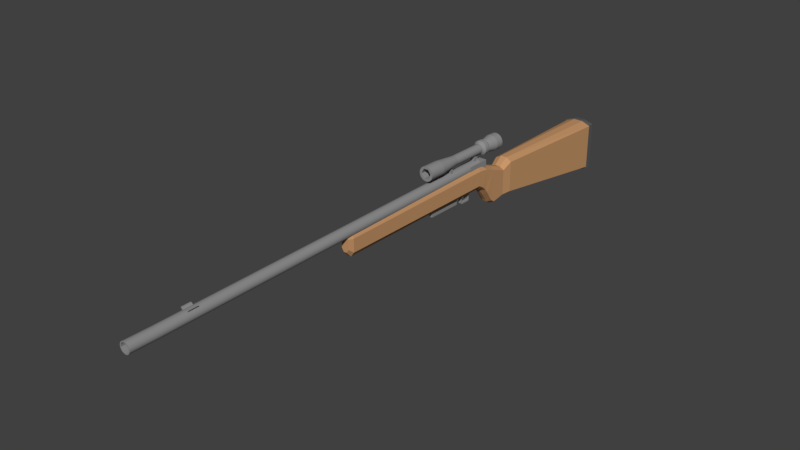 # Source: rifle.blend  (saved by Blender 2.79.0; exported with 4.5.12 LTS)
import bpy
from mathutils import Matrix  # noqa: F401  (used for matrix-valued properties, if any)

bpy.ops.wm.read_factory_settings(use_empty=True)
scene = bpy.context.scene
scene.name = 'Scene'

# ---- collections
col_collection_1 = bpy.data.collections.new('Collection 1'); scene.collection.children.link(col_collection_1)

# ---- materials (node trees are filled in below, after node groups)
mat_material = bpy.data.materials.new('Material')
mat_material.alpha_threshold = 0.0
mat_material.use_transparent_shadow = False
mat_material.diffuse_color = (0.2738, 0.2738, 0.2738, 1.0)
mat_material.roughness = 0.5
mat_material.line_color = (0.0, 0.0, 0.0, 1.0)
mat_material_001 = bpy.data.materials.new('Material.001')
mat_material_001.alpha_threshold = 0.0
mat_material_001.use_transparent_shadow = False
mat_material_001.diffuse_color = (0.5705, 0.3052, 0.1416, 1.0)
mat_material_001.roughness = 0.5
mat_material_002 = bpy.data.materials.new('Material.002')
mat_material_002.alpha_threshold = 0.0
mat_material_002.use_transparent_shadow = False
mat_material_002.diffuse_color = (0.1107, 0.1107, 0.1107, 1.0)
mat_material_002.roughness = 0.5

# ---- material node trees

# ---- world
world_world = bpy.data.worlds.new('World'); scene.world = world_world
world_world.color = (0.05088, 0.05088, 0.05088)
world_world.use_sun_shadow = False
world_world.sun_shadow_jitter_overblur = 0.0
world_world.cycles.sampling_method = 'MANUAL'

# ---- meshes
me_cube = bpy.data.meshes.new('Cube')
me_cube.from_pydata([(-0.297, -0.7459, -1.0), (-0.6587, -1.0, -0.505), (-0.297, 0.7459, -1.0), (-0.6587, 1.0, -0.505), (0.3121, -0.7459, -1.0), (0.6419, -1.0, -0.505), (0.3121, 0.7459, -1.0), (0.6419, 1.0, -0.505), (-0.3191, 1.0, -0.505), (-0.3063, -1.0, -0.505), (0.273, -1.0, -0.505), (0.3054, 1.0, -0.505), (-0.959, -1.0, -0.1138), (-0.959, 1.0, -0.1138), (-0.7011, -1.0, -0.1138), (-0.7138, 1.0, -0.1138), (0.6929, 1.0, -0.09876), (0.932, 1.0, -0.09876), (0.932, -1.0, -0.09876), (0.6606, -1.0, -0.09876)], [], [(0, 1, 3, 2), (2, 3, 8, 11, 7, 6), (6, 7, 5, 4), (4, 5, 10, 9, 1, 0), (2, 6, 4, 0), (5, 7, 17, 18), (9, 8, 15, 14), (10, 11, 8, 9), (14, 15, 13, 12), (8, 3, 13, 15), (3, 1, 12, 13), (1, 9, 14, 12), (17, 16, 19, 18), (11, 10, 19, 16), (10, 5, 18, 19), (7, 11, 16, 17)])
me_cube.materials.append(mat_material)
me_cube.use_remesh_preserve_volume = False
me_cube.use_remesh_preserve_attributes = False
me_cube.use_mirror_vertex_groups = False
me_cube.update()
me_cube_004 = bpy.data.meshes.new('Cube.004')
me_cube_004.from_pydata([(0.6942, -1.0, -0.7316), (0.6942, -1.0, -0.3073), (0.6281, 0.879, -1.0), (0.6281, 0.879, -0.366), (0.9339, -1.0, -0.7316), (0.9339, -1.0, -0.3073), (1.0, 0.879, -1.0), (1.0, 0.879, -0.366), (0.7478, 0.879, -1.054), (0.7604, -1.0, -0.7853), (0.8758, 0.879, -1.054), (0.8304, -1.0, -0.7853), (0.8798, 0.879, -0.3193), (0.8589, -1.0, -0.2606), (0.7469, 0.879, -0.3193), (0.774, -1.0, -0.2606), (0.7149, -1.131, -0.7368), (0.7149, -1.131, -0.3885), (0.9117, -1.131, -0.3885), (0.9117, -1.131, -0.7368), (0.8267, -1.131, -0.7809), (0.7805, -1.131, -0.3502), (0.7693, -1.131, -0.7809), (0.8501, -1.131, -0.3502), (0.7149, -1.24, -0.7547), (0.7149, -1.36, -0.3057), (0.9117, -1.36, -0.3057), (0.9117, -1.24, -0.7547), (0.8267, -1.24, -0.7988), (0.7805, -1.36, -0.2673), (0.7693, -1.24, -0.7988), (0.8501, -1.36, -0.2673), (0.7019, -1.522, -0.5261), (0.7149, -1.502, -0.2465), (0.9117, -1.502, -0.2465), (0.9101, -1.522, -0.5261), (0.8137, -1.522, -0.5702), (0.7805, -1.502, -0.2082), (0.7563, -1.522, -0.5702), (0.8501, -1.502, -0.2082), (0.7149, -1.655, -0.4297), (0.7149, -1.655, -0.2307), (0.9117, -1.655, -0.2278), (0.9117, -1.655, -0.4291), (0.8405, -1.655, -0.5073), (0.7805, -1.655, -0.1363), (0.7693, -1.655, -0.5073), (0.8501, -1.655, -0.1363), (0.7398, -4.024, -0.4149), (0.7398, -4.024, -0.2388), (0.8852, -4.024, -0.236), (0.8852, -4.024, -0.4143), (0.8362, -4.024, -0.481), (0.7882, -4.024, -0.1544), (0.7799, -4.024, -0.481), (0.8397, -4.024, -0.1544), (0.9117, -1.321, -0.7672), (0.7149, -1.314, -0.7724), (0.7693, -1.316, -0.8153), (0.8267, -1.32, -0.8123), (0.8267, -1.372, -0.7811), (0.9117, -1.374, -0.7356), (0.7149, -1.361, -0.7459), (0.7693, -1.367, -0.7852), (0.8267, -1.401, -0.7323), (0.9117, -1.418, -0.6808), (0.7149, -1.386, -0.7051), (0.7693, -1.398, -0.7346), (0.913, -1.48, -0.5857), (0.7149, -1.45, -0.6173), (0.7693, -1.465, -0.6444), (0.8267, -1.467, -0.6429), (0.7149, -1.578, -0.4775), (0.7693, -1.587, -0.5288), (0.8338, -1.592, -0.5258), (0.9117, -1.578, -0.4765), (0.7599, -4.09, -0.362), (0.7599, -4.09, -0.2353), (0.8646, -4.09, -0.2332), (0.8646, -4.09, -0.3616), (0.8293, -4.09, -0.4095), (0.7948, -4.09, -0.1745), (0.7888, -4.09, -0.4095), (0.8318, -4.09, -0.1745)], [], [(0, 1, 3, 2), (2, 3, 14, 12, 7, 6, 10, 8), (6, 7, 5, 4), (13, 15, 21, 23), (2, 8, 9, 0), (7, 12, 13, 5), (9, 8, 10, 11), (11, 10, 6, 4), (13, 12, 14, 15), (15, 14, 3, 1), (23, 21, 29, 31), (15, 1, 17, 21), (4, 5, 18, 19), (9, 11, 20, 22), (1, 0, 16, 17), (11, 4, 19, 20), (5, 13, 23, 18), (0, 9, 22, 16), (24, 30, 58, 57), (22, 20, 28, 30), (21, 17, 25, 29), (19, 18, 26, 27), (18, 23, 31, 26), (16, 22, 30, 24), (20, 19, 27, 28), (17, 16, 24, 25), (34, 39, 47, 42), (28, 27, 56, 59), (25, 24, 57, 62, 66, 69, 32, 33), (31, 29, 37, 39), (30, 28, 59, 58), (29, 25, 33, 37), (27, 26, 34, 35, 68, 65, 61, 56), (26, 31, 39, 34), (46, 44, 52, 54), (32, 38, 73, 72), (36, 35, 75, 74), (33, 32, 72, 40, 41), (39, 37, 45, 47), (38, 36, 74, 73), (37, 33, 41, 45), (35, 34, 42, 43, 75), (55, 53, 81, 83), (45, 41, 49, 53), (43, 42, 50, 51), (42, 47, 55, 50), (40, 46, 54, 48), (44, 43, 51, 52), (41, 40, 48, 49), (47, 45, 53, 55), (58, 59, 60, 63), (59, 56, 61, 60), (57, 58, 63, 62), (62, 63, 67, 66), (63, 60, 64, 67), (60, 61, 65, 64), (64, 65, 68, 71), (66, 67, 70, 69), (67, 64, 71, 70), (71, 68, 35, 36), (69, 70, 38, 32), (70, 71, 36, 38), (73, 74, 44, 46), (74, 75, 43, 44), (72, 73, 46, 40), (79, 78, 83, 81, 77, 76, 82, 80), (54, 52, 80, 82), (53, 49, 77, 81), (51, 50, 78, 79), (50, 55, 83, 78), (48, 54, 82, 76), (52, 51, 79, 80), (49, 48, 76, 77)])
me_cube_004.materials.append(mat_material_001)
me_cube_004.use_remesh_preserve_volume = False
me_cube_004.use_remesh_preserve_attributes = False
me_cube_004.use_mirror_vertex_groups = False
me_cube_004.update()
me_cube_009 = bpy.data.meshes.new('Cube.009')
me_cube_009.from_pydata([(-1.0, -1.0, -1.0), (-0.671, -0.671, 2.729), (-1.0, 1.0, -1.0), (-0.671, 0.671, 2.729), (1.0, -1.0, -1.0), (0.671, -0.671, 2.729), (1.0, 1.0, -1.0), (0.671, 0.671, 2.729), (-0.5002, 0.8264, 5.981), (-0.5002, 1.827, 5.981), (0.5002, 1.827, 5.981), (0.5002, 0.8264, 5.981)], [], [(0, 1, 3, 2), (2, 3, 7, 6), (6, 7, 5, 4), (4, 5, 1, 0), (2, 6, 4, 0), (5, 7, 10, 11), (10, 9, 8, 11), (3, 1, 8, 9), (1, 5, 11, 8), (7, 3, 9, 10)])
me_cube_009.materials.append(mat_material)
me_cube_009.use_remesh_preserve_volume = False
me_cube_009.use_remesh_preserve_attributes = False
me_cube_009.use_mirror_vertex_groups = False
me_cube_009.update()
me_cube_008 = bpy.data.meshes.new('Cube.008')
me_cube_008.from_pydata([(0.03945, -0.9316, 0.8167), (0.03945, 0.9285, 0.8167), (0.5169, -0.9316, 0.8167), (0.5169, 0.9285, 0.8167), (0.5169, -0.7397, 0.8167), (0.03945, -0.7365, 0.8167), (0.5169, 0.7513, 0.8167), (0.03945, 0.7348, 0.8167), (0.03945, -0.7365, -0.461), (0.03945, -0.9316, -0.461), (0.5169, -0.9316, -0.461), (0.5169, -0.7397, -0.461), (0.5169, 0.9285, -0.5036), (0.03945, 0.9285, -0.5036), (0.5169, 0.7513, -0.5036), (0.03945, 0.7348, -0.5036), (0.03945, -0.9316, 0.8167), (0.03945, -0.6997, 1.0), (0.03945, -0.8637, 0.9463), (0.5169, -0.6997, 1.0), (0.5169, -0.9316, 0.8167), (0.5169, -0.8637, 0.9463), (0.03945, 0.6193, 1.0), (0.03945, 0.9285, 0.8167), (0.03945, 0.8379, 0.9463), (0.5169, 0.9285, 0.8167), (0.5169, 0.6193, 1.0), (0.5169, 0.8379, 0.9463)], [], [(3, 25, 27, 26, 19, 21, 20, 2, 4, 6), (26, 22, 17, 19), (1, 23, 25, 3), (6, 7, 15, 14), (8, 11, 10, 9), (0, 5, 8, 9), (7, 6, 4, 5), (5, 4, 11, 8), (4, 2, 10, 11), (2, 0, 9, 10), (13, 12, 14, 15), (1, 3, 12, 13), (3, 6, 14, 12), (7, 1, 13, 15), (19, 17, 18, 21), (21, 18, 16, 20), (2, 20, 16, 0), (22, 26, 27, 24), (24, 27, 25, 23), (0, 16, 18, 17, 22, 24, 23, 1, 7, 5)])
me_cube_008.materials.append(mat_material)
me_cube_008.use_remesh_preserve_volume = False
me_cube_008.use_remesh_preserve_attributes = False
me_cube_008.use_mirror_vertex_groups = False
me_cube_008.update()
me_sphere = bpy.data.meshes.new('Sphere')
me_sphere.from_pydata([(0.0, 0.1951, 0.9808), (0.0, 0.3827, 0.9239), (0.0, 0.5556, 0.8315), (0.0, 0.7071, 0.7071), (0.0, 0.8315, 0.5556), (0.0, 0.9239, 0.3827), (0.0, 0.9808, 0.1951), (0.0, 1.0, 7.55e-08), (0.0, 0.9808, -0.1951), (0.0, 0.5556, -0.8315), (0.03806, 0.1913, 0.9808), (0.07466, 0.3753, 0.9239), (0.1084, 0.5449, 0.8315), (0.1379, 0.6935, 0.7071), (0.1622, 0.8155, 0.5556), (0.1802, 0.9061, 0.3827), (0.1913, 0.9619, 0.1951), (0.1951, 0.9808, 7.55e-08), (0.1913, 0.9619, -0.1951), (0.1802, 0.9061, -0.3827), (0.1622, 0.8155, -0.5556), (0.1379, 0.6935, -0.7071), (0.1084, 0.5449, -0.8315), (0.07466, 0.3753, -0.9239), (0.03806, 0.1913, -0.9808), (0.07466, 0.1802, 0.9808), (0.1464, 0.3536, 0.9239), (0.2126, 0.5133, 0.8315), (0.2706, 0.6533, 0.7071), (0.3182, 0.7682, 0.5556), (0.3536, 0.8536, 0.3827), (0.3753, 0.9061, 0.1951), (0.3827, 0.9239, 7.55e-08), (0.3753, 0.9061, -0.1951), (0.3536, 0.8536, -0.3827), (0.3182, 0.7682, -0.5556), (0.2706, 0.6533, -0.7071), (0.2126, 0.5133, -0.8315), (0.1464, 0.3536, -0.9239), (0.07466, 0.1802, -0.9808), (0.1084, 0.1622, 0.9808), (0.2126, 0.3182, 0.9239), (0.3087, 0.4619, 0.8315), (0.3928, 0.5879, 0.7071), (0.4619, 0.6913, 0.5556), (0.5133, 0.7682, 0.3827), (0.5449, 0.8155, 0.1951), (0.5556, 0.8315, 7.55e-08), (0.5449, 0.8155, -0.1951), (0.5133, 0.7682, -0.3827), (0.4619, 0.6913, -0.5556), (0.3928, 0.5879, -0.7071), (0.3087, 0.4619, -0.8315), (0.2126, 0.3182, -0.9239), (0.1084, 0.1622, -0.9808), (0.1379, 0.1379, 0.9808), (0.2706, 0.2706, 0.9239), (0.3928, 0.3928, 0.8315), (0.5, 0.5, 0.7071), (0.5879, 0.5879, 0.5556), (0.6533, 0.6533, 0.3827), (0.6935, 0.6935, 0.1951), (0.7071, 0.7071, 7.55e-08), (0.6935, 0.6935, -0.1951), (0.6533, 0.6533, -0.3827), (0.5879, 0.5879, -0.5556), (0.5, 0.5, -0.7071), (0.3928, 0.3928, -0.8315), (0.2706, 0.2706, -0.9239), (0.1379, 0.1379, -0.9808), (0.1622, 0.1084, 0.9808), (0.3182, 0.2126, 0.9239), (0.4619, 0.3087, 0.8315), (0.5879, 0.3928, 0.7071), (0.6913, 0.4619, 0.5556), (0.7682, 0.5133, 0.3827), (0.8155, 0.5449, 0.1951), (0.8315, 0.5556, 7.55e-08), (0.8155, 0.5449, -0.1951), (0.7682, 0.5133, -0.3827), (0.6913, 0.4619, -0.5556), (0.5879, 0.3928, -0.7071), (0.4619, 0.3087, -0.8315), (0.3182, 0.2126, -0.9239), (0.1622, 0.1084, -0.9808), (0.1802, 0.07466, 0.9808), (0.3536, 0.1464, 0.9239), (0.5133, 0.2126, 0.8315), (0.6533, 0.2706, 0.7071), (0.7682, 0.3182, 0.5556), (0.8536, 0.3536, 0.3827), (0.9061, 0.3753, 0.1951), (0.9239, 0.3827, 7.55e-08), (0.9061, 0.3753, -0.1951), (0.8536, 0.3536, -0.3827), (0.7682, 0.3182, -0.5556), (0.6533, 0.2706, -0.7071), (0.5133, 0.2126, -0.8315), (0.3536, 0.1464, -0.9239), (0.1802, 0.07466, -0.9808), (0.1913, 0.03806, 0.9808), (0.3753, 0.07466, 0.9239), (0.5449, 0.1084, 0.8315), (0.6935, 0.1379, 0.7071), (0.8155, 0.1622, 0.5556), (0.9061, 0.1802, 0.3827), (0.9619, 0.1913, 0.1951), (0.9808, 0.1951, 7.55e-08), (0.9619, 0.1913, -0.1951), (0.9061, 0.1802, -0.3827), (0.8155, 0.1622, -0.5556), (0.6935, 0.1379, -0.7071), (0.5449, 0.1084, -0.8315), (0.3753, 0.07466, -0.9239), (0.1913, 0.03806, -0.9808), (0.1951, -3.266e-07, 0.9808), (0.3827, -3.192e-07, 0.9239), (0.5556, -3.117e-07, 0.8315), (0.7071, -3.192e-07, 0.7071), (0.8315, -3.341e-07, 0.5556), (0.9239, -2.745e-07, 0.3827), (0.9808, -3.937e-07, 0.1951), (1.0, -3.788e-07, 7.55e-08), (0.9808, -3.937e-07, -0.1951), (0.9239, -2.298e-07, -0.3827), (0.8315, -3.341e-07, -0.5556), (0.7071, -3.192e-07, -0.7071), (0.5556, -3.415e-07, -0.8315), (0.3827, -3.043e-07, -0.9239), (0.1951, -3.08e-07, -0.9808), (0.1913, -0.03806, 0.9808), (0.3753, -0.07466, 0.9239), (0.5449, -0.1084, 0.8315), (0.6935, -0.138, 0.7071), (0.8155, -0.1622, 0.5556), (0.9061, -0.1802, 0.3827), (0.9619, -0.1913, 0.1951), (0.9808, -0.1951, 7.55e-08), (0.9619, -0.1913, -0.1951), (0.9061, -0.1802, -0.3827), (0.8155, -0.1622, -0.5556), (0.6935, -0.138, -0.7071), (0.5449, -0.1084, -0.8315), (0.3753, -0.07466, -0.9239), (0.1913, -0.03806, -0.9808), (0.1802, -0.07466, 0.9808), (0.3536, -0.1464, 0.9239), (0.5133, -0.2126, 0.8315), (0.6533, -0.2706, 0.7071), (0.7682, -0.3182, 0.5556), (0.8536, -0.3536, 0.3827), (0.9061, -0.3753, 0.1951), (0.9239, -0.3827, 7.55e-08), (0.9061, -0.3753, -0.1951), (0.8536, -0.3536, -0.3827), (0.7682, -0.3182, -0.5556), (0.6533, -0.2706, -0.7071), (0.5133, -0.2126, -0.8315), (0.3536, -0.1464, -0.9239), (0.1802, -0.07466, -0.9808), (0.1622, -0.1084, 0.9808), (0.3182, -0.2126, 0.9239), (0.4619, -0.3087, 0.8315), (0.5879, -0.3928, 0.7071), (0.6913, -0.4619, 0.5556), (0.7682, -0.5133, 0.3827), (0.8155, -0.5449, 0.1951), (0.8315, -0.5556, 7.55e-08), (0.8155, -0.5449, -0.1951), (0.7682, -0.5133, -0.3827), (0.6913, -0.4619, -0.5556), (0.5879, -0.3928, -0.7071), (0.4619, -0.3087, -0.8315), (0.3182, -0.2126, -0.9239), (0.1622, -0.1084, -0.9808), (0.1379, -0.138, 0.9808), (0.2706, -0.2706, 0.9239), (0.3928, -0.3928, 0.8315), (0.5, -0.5, 0.7071), (0.5879, -0.5879, 0.5556), (0.6533, -0.6533, 0.3827), (0.6935, -0.6935, 0.1951), (0.7071, -0.7071, 7.55e-08), (0.6935, -0.6935, -0.1951), (0.6533, -0.6533, -0.3827), (0.5879, -0.5879, -0.5556), (0.5, -0.5, -0.7071), (0.3928, -0.3928, -0.8315), (0.2706, -0.2706, -0.9239), (0.1379, -0.138, -0.9808), (0.1084, -0.1622, 0.9808), (0.2126, -0.3182, 0.9239), (0.3087, -0.4619, 0.8315), (0.3928, -0.5879, 0.7071), (0.4619, -0.6913, 0.5556), (0.5133, -0.7682, 0.3827), (0.5449, -0.8155, 0.1951), (0.5556, -0.8315, 7.55e-08), (0.5449, -0.8155, -0.1951), (0.5133, -0.7682, -0.3827), (0.4619, -0.6913, -0.5556), (0.3928, -0.5879, -0.7071), (0.3087, -0.4619, -0.8315), (0.2126, -0.3182, -0.9239), (0.1084, -0.1622, -0.9808), (0.0, -3.258e-07, -1.0), (0.07466, -0.1802, 0.9808), (0.1464, -0.3536, 0.9239), (0.2126, -0.5133, 0.8315), (0.2706, -0.6533, 0.7071), (0.3182, -0.7682, 0.5556), (0.3536, -0.8536, 0.3827), (0.3753, -0.9061, 0.1951), (0.3827, -0.9239, 7.55e-08), (0.3753, -0.9061, -0.1951), (0.3536, -0.8536, -0.3827), (0.3182, -0.7682, -0.5556), (0.2706, -0.6533, -0.7071), (0.2126, -0.5133, -0.8315), (0.1464, -0.3536, -0.9239), (0.07466, -0.1802, -0.9808), (0.03806, -0.1913, 0.9808), (0.07466, -0.3753, 0.9239), (0.1084, -0.5449, 0.8315), (0.1379, -0.6935, 0.7071), (0.1622, -0.8155, 0.5556), (0.1802, -0.9061, 0.3827), (0.1913, -0.9619, 0.1951), (0.1951, -0.9808, 7.55e-08), (0.1913, -0.9619, -0.1951), (0.1802, -0.9061, -0.3827), (0.1622, -0.8155, -0.5556), (0.1379, -0.6935, -0.7071), (0.1084, -0.5449, -0.8315), (0.07466, -0.3753, -0.9239), (0.03806, -0.1913, -0.9808), (-7.212e-09, -0.1951, 0.9808), (4.122e-08, -0.3827, 0.9239), (2.632e-08, -0.5556, 0.8315), (-2.584e-08, -0.7071, 0.7071), (-8.544e-08, -0.8315, 0.5556), (6.357e-08, -0.9239, 0.3827), (-8.544e-08, -0.9808, 0.1951), (-1.003e-07, -1.0, 7.55e-08), (-8.544e-08, -0.9808, -0.1951), (6.357e-08, -0.9239, -0.3827), (-8.544e-08, -0.8315, -0.5556), (-2.584e-08, -0.7071, -0.7071), (-1.094e-08, -0.5556, -0.8315), (3.964e-09, -0.3827, -0.9239), (3.964e-09, -0.1951, -0.9808), (-0.03806, -0.1913, 0.9808), (-0.07466, -0.3753, 0.9239), (-0.1084, -0.5449, 0.8315), (-0.1379, -0.6935, 0.7071), (-0.1622, -0.8155, 0.5556), (-0.1802, -0.9061, 0.3827), (-0.1913, -0.9619, 0.1951), (-0.1951, -0.9808, 7.55e-08), (-0.1913, -0.9619, -0.1951), (-0.1802, -0.9061, -0.3827), (-0.1622, -0.8155, -0.5556), (-0.1379, -0.6935, -0.7071), (-0.1084, -0.5449, -0.8315), (-0.07466, -0.3753, -0.9239), (-0.03806, -0.1913, -0.9808), (-0.07466, -0.1802, 0.9808), (-0.1464, -0.3536, 0.9239), (-0.2126, -0.5133, 0.8315), (-0.2706, -0.6533, 0.7071), (-0.3182, -0.7682, 0.5556), (-0.3536, -0.8536, 0.3827), (-0.3753, -0.9061, 0.1951), (-0.3827, -0.9239, 7.55e-08), (-0.3753, -0.9061, -0.1951), (-0.3536, -0.8536, -0.3827), (-0.3182, -0.7682, -0.5556), (-0.2706, -0.6533, -0.7071), (-0.2126, -0.5133, -0.8315), (-0.1464, -0.3536, -0.9239), (-0.07466, -0.1802, -0.9808), (-0.1084, -0.1622, 0.9808), (-0.2126, -0.3182, 0.9239), (-0.3087, -0.4619, 0.8315), (-0.3928, -0.5879, 0.7071), (-0.4619, -0.6913, 0.5556), (-0.5133, -0.7682, 0.3827), (-0.5449, -0.8155, 0.1951), (-0.5556, -0.8315, 7.55e-08), (-0.5449, -0.8155, -0.1951), (-0.5133, -0.7682, -0.3827), (-0.4619, -0.6913, -0.5556), (-0.3928, -0.5879, -0.7071), (-0.3087, -0.4619, -0.8315), (-0.2126, -0.3182, -0.9239), (-0.1084, -0.1622, -0.9808), (-2.304e-07, -5.562e-07, 1.0), (-0.1379, -0.138, 0.9808), (-0.2706, -0.2706, 0.9239), (-0.3928, -0.3928, 0.8315), (-0.5, -0.5, 0.7071), (-0.5879, -0.5879, 0.5556), (-0.6533, -0.6533, 0.3827), (-0.6935, -0.6935, 0.1951), (-0.7071, -0.7071, 7.55e-08), (-0.6935, -0.6935, -0.1951), (-0.6533, -0.6533, -0.3827), (-0.5879, -0.5879, -0.5556), (-0.5, -0.5, -0.7071), (-0.3928, -0.3928, -0.8315), (-0.2706, -0.2706, -0.9239), (-0.1379, -0.1379, -0.9808), (-0.1622, -0.1084, 0.9808), (-0.3182, -0.2126, 0.9239), (-0.4619, -0.3087, 0.8315), (-0.5879, -0.3928, 0.7071), (-0.6913, -0.4619, 0.5556), (-0.7682, -0.5133, 0.3827), (-0.8155, -0.5449, 0.1951), (-0.8315, -0.5556, 7.55e-08), (-0.8155, -0.5449, -0.1951), (-0.7682, -0.5133, -0.3827), (-0.6913, -0.4619, -0.5556), (-0.5879, -0.3928, -0.7071), (-0.4619, -0.3087, -0.8315), (-0.3182, -0.2126, -0.9239), (-0.1622, -0.1084, -0.9808), (-0.1802, -0.07466, 0.9808), (-0.3536, -0.1464, 0.9239), (-0.5133, -0.2126, 0.8315), (-0.6533, -0.2706, 0.7071), (-0.7682, -0.3182, 0.5556), (-0.8536, -0.3536, 0.3827), (-0.9061, -0.3753, 0.1951), (-0.9239, -0.3827, 7.55e-08), (-0.9061, -0.3753, -0.1951), (-0.8536, -0.3536, -0.3827), (-0.7682, -0.3182, -0.5556), (-0.6533, -0.2706, -0.7071), (-0.5133, -0.2126, -0.8315), (-0.3536, -0.1464, -0.9239), (-0.1802, -0.07466, -0.9808), (-0.1913, -0.03806, 0.9808), (-0.3753, -0.07466, 0.9239), (-0.5449, -0.1084, 0.8315), (-0.6935, -0.1379, 0.7071), (-0.8155, -0.1622, 0.5556), (-0.9061, -0.1802, 0.3827), (-0.9619, -0.1913, 0.1951), (-0.9808, -0.1951, 7.55e-08), (-0.9619, -0.1913, -0.1951), (-0.9061, -0.1802, -0.3827), (-0.8155, -0.1622, -0.5556), (-0.6935, -0.1379, -0.7071), (-0.5449, -0.1084, -0.8315), (-0.3753, -0.07466, -0.9239), (-0.1913, -0.03806, -0.9808), (-0.1951, -3.117e-07, 0.9808), (-0.3827, -2.819e-07, 0.9239), (-0.5556, -2.819e-07, 0.8315), (-0.7071, -1.851e-07, 0.7071), (-0.8315, -1.404e-07, 0.5556), (-0.9239, -3.192e-07, 0.3827), (-0.9808, -9.567e-08, 0.1951), (-1.0, -1.404e-07, 7.55e-08), (-0.9808, -9.567e-08, -0.1951), (-0.9239, -3.192e-07, -0.3827), (-0.8315, -1.404e-07, -0.5556), (-0.7071, -1.851e-07, -0.7071), (-0.5556, -2.596e-07, -0.8315), (-0.3827, -2.521e-07, -0.9239), (-0.1951, -3.155e-07, -0.9808), (-0.1913, 0.03806, 0.9808), (-0.3753, 0.07466, 0.9239), (-0.5449, 0.1084, 0.8315), (-0.6935, 0.1379, 0.7071), (-0.8155, 0.1622, 0.5556), (-0.9061, 0.1802, 0.3827), (-0.9619, 0.1913, 0.1951), (-0.9808, 0.1951, 7.55e-08), (-0.9619, 0.1913, -0.1951), (-0.9061, 0.1802, -0.3827), (-0.8155, 0.1622, -0.5556), (-0.6935, 0.1379, -0.7071), (-0.5449, 0.1084, -0.8315), (-0.3753, 0.07466, -0.9239), (-0.1913, 0.03806, -0.9808), (-0.1802, 0.07466, 0.9808), (-0.3536, 0.1464, 0.9239), (-0.5133, 0.2126, 0.8315), (-0.6533, 0.2706, 0.7071), (-0.7682, 0.3182, 0.5556), (-0.8536, 0.3536, 0.3827), (-0.9061, 0.3753, 0.1951), (-0.9239, 0.3827, 7.55e-08), (-0.9061, 0.3753, -0.1951), (-0.8536, 0.3536, -0.3827), (-0.7682, 0.3182, -0.5556), (-0.6533, 0.2706, -0.7071), (-0.5133, 0.2126, -0.8315), (-0.3536, 0.1464, -0.9239), (-0.1802, 0.07466, -0.9808), (-0.1622, 0.1084, 0.9808), (-0.3182, 0.2126, 0.9239), (-0.4619, 0.3087, 0.8315), (-0.5879, 0.3928, 0.7071), (-0.6913, 0.4619, 0.5556), (-0.7682, 0.5133, 0.3827), (-0.8155, 0.5449, 0.1951), (-0.8315, 0.5556, 7.55e-08), (-0.8155, 0.5449, -0.1951), (-0.7682, 0.5133, -0.3827), (-0.6913, 0.4619, -0.5556), (-0.5879, 0.3928, -0.7071), (-0.4619, 0.3087, -0.8315), (-0.3182, 0.2126, -0.9239), (-0.1622, 0.1084, -0.9808), (-0.1379, 0.1379, 0.9808), (-0.2706, 0.2706, 0.9239), (-0.3928, 0.3928, 0.8315), (-0.5, 0.5, 0.7071), (-0.5879, 0.5879, 0.5556), (-0.6533, 0.6533, 0.3827), (-0.6935, 0.6935, 0.1951), (-0.7071, 0.7071, 7.55e-08), (-0.6935, 0.6935, -0.1951), (-0.6533, 0.6533, -0.3827), (-0.5879, 0.5879, -0.5556), (-0.5, 0.5, -0.7071), (-0.3928, 0.3928, -0.8315), (-0.2706, 0.2706, -0.9239), (-0.1379, 0.1379, -0.9808), (-0.1084, 0.1622, 0.9808), (-0.2126, 0.3182, 0.9239), (-0.3087, 0.4619, 0.8315), (-0.3928, 0.5879, 0.7071), (-0.4619, 0.6913, 0.5556), (-0.5133, 0.7682, 0.3827), (-0.5449, 0.8155, 0.1951), (-0.5556, 0.8315, 7.55e-08), (-0.5449, 0.8155, -0.1951), (-0.5133, 0.7682, -0.3827), (-0.4619, 0.6913, -0.5556), (-0.3928, 0.5879, -0.7071), (-0.3087, 0.4619, -0.8315), (-0.2126, 0.3182, -0.9239), (-0.1084, 0.1622, -0.9808), (-0.07466, 0.1802, 0.9808), (-0.1464, 0.3536, 0.9239), (-0.2126, 0.5133, 0.8315), (-0.2706, 0.6533, 0.7071), (-0.3182, 0.7682, 0.5556), (-0.3536, 0.8536, 0.3827), (-0.3753, 0.9061, 0.1951), (-0.3827, 0.9239, 7.55e-08), (-0.3753, 0.9061, -0.1951), (-0.3536, 0.8536, -0.3827), (-0.3182, 0.7682, -0.5556), (-0.2706, 0.6533, -0.7071), (-0.2126, 0.5133, -0.8315), (-0.1464, 0.3536, -0.9239), (-0.07466, 0.1802, -0.9808), (-0.03806, 0.1913, 0.9808), (-0.07466, 0.3753, 0.9239), (-0.1084, 0.5449, 0.8315), (-0.1379, 0.6935, 0.7071), (-0.1622, 0.8155, 0.5556), (-0.1802, 0.9061, 0.3827), (-0.1913, 0.9619, 0.1951), (-0.1951, 0.9808, 7.55e-08), (-0.1913, 0.9619, -0.1951), (-0.1802, 0.9061, -0.3827), (-0.1622, 0.8155, -0.5556), (-0.1379, 0.6935, -0.7071), (-0.1084, 0.5449, -0.8315), (-0.07466, 0.3753, -0.9239), (-0.03806, 0.1913, -0.9808), (6.357e-08, 0.9239, -0.3827), (2.722e-07, 0.8315, -0.5556), (1.53e-07, 0.7071, -0.7071), (7.847e-08, 0.3827, -0.9239), (1.514e-08, 0.1951, -0.9808)], [], [(2, 1, 11, 12), (478, 477, 19, 20), (3, 2, 12, 13), (479, 478, 20, 21), (4, 3, 13, 14), (9, 479, 21, 22), (5, 4, 14, 15), (480, 9, 22, 23), (6, 5, 15, 16), (481, 480, 23, 24), (7, 6, 16, 17), (0, 296, 10), (205, 481, 24), (8, 7, 17, 18), (1, 0, 10, 11), (477, 8, 18, 19), (11, 10, 25, 26), (19, 18, 33, 34), (12, 11, 26, 27), (20, 19, 34, 35), (13, 12, 27, 28), (21, 20, 35, 36), (14, 13, 28, 29), (22, 21, 36, 37), (15, 14, 29, 30), (23, 22, 37, 38), (16, 15, 30, 31), (24, 23, 38, 39), (17, 16, 31, 32), (10, 296, 25), (205, 24, 39), (18, 17, 32, 33), (30, 29, 44, 45), (38, 37, 52, 53), (31, 30, 45, 46), (39, 38, 53, 54), (32, 31, 46, 47), (25, 296, 40), (205, 39, 54), (33, 32, 47, 48), (26, 25, 40, 41), (34, 33, 48, 49), (27, 26, 41, 42), (35, 34, 49, 50), (28, 27, 42, 43), (36, 35, 50, 51), (29, 28, 43, 44), (37, 36, 51, 52), (49, 48, 63, 64), (42, 41, 56, 57), (50, 49, 64, 65), (43, 42, 57, 58), (51, 50, 65, 66), (44, 43, 58, 59), (52, 51, 66, 67), (45, 44, 59, 60), (53, 52, 67, 68), (46, 45, 60, 61), (54, 53, 68, 69), (47, 46, 61, 62), (40, 296, 55), (205, 54, 69), (48, 47, 62, 63), (41, 40, 55, 56), (68, 67, 82, 83), (61, 60, 75, 76), (69, 68, 83, 84), (62, 61, 76, 77), (55, 296, 70), (205, 69, 84), (63, 62, 77, 78), (56, 55, 70, 71), (64, 63, 78, 79), (57, 56, 71, 72), (65, 64, 79, 80), (58, 57, 72, 73), (66, 65, 80, 81), (59, 58, 73, 74), (67, 66, 81, 82), (60, 59, 74, 75), (72, 71, 86, 87), (80, 79, 94, 95), (73, 72, 87, 88), (81, 80, 95, 96), (74, 73, 88, 89), (82, 81, 96, 97), (75, 74, 89, 90), (83, 82, 97, 98), (76, 75, 90, 91), (84, 83, 98, 99), (77, 76, 91, 92), (70, 296, 85), (205, 84, 99), (78, 77, 92, 93), (71, 70, 85, 86), (79, 78, 93, 94), (91, 90, 105, 106), (99, 98, 113, 114), (92, 91, 106, 107), (85, 296, 100), (205, 99, 114), (93, 92, 107, 108), (86, 85, 100, 101), (94, 93, 108, 109), (87, 86, 101, 102), (95, 94, 109, 110), (88, 87, 102, 103), (96, 95, 110, 111), (89, 88, 103, 104), (97, 96, 111, 112), (90, 89, 104, 105), (98, 97, 112, 113), (110, 109, 124, 125), (103, 102, 117, 118), (111, 110, 125, 126), (104, 103, 118, 119), (112, 111, 126, 127), (105, 104, 119, 120), (113, 112, 127, 128), (106, 105, 120, 121), (114, 113, 128, 129), (107, 106, 121, 122), (100, 296, 115), (205, 114, 129), (108, 107, 122, 123), (101, 100, 115, 116), (109, 108, 123, 124), (102, 101, 116, 117), (129, 128, 143, 144), (122, 121, 136, 137), (115, 296, 130), (205, 129, 144), (123, 122, 137, 138), (116, 115, 130, 131), (124, 123, 138, 139), (117, 116, 131, 132), (125, 124, 139, 140), (118, 117, 132, 133), (126, 125, 140, 141), (119, 118, 133, 134), (127, 126, 141, 142), (120, 119, 134, 135), (128, 127, 142, 143), (121, 120, 135, 136), (141, 140, 155, 156), (134, 133, 148, 149), (142, 141, 156, 157), (135, 134, 149, 150), (143, 142, 157, 158), (136, 135, 150, 151), (144, 143, 158, 159), (137, 136, 151, 152), (130, 296, 145), (205, 144, 159), (138, 137, 152, 153), (131, 130, 145, 146), (139, 138, 153, 154), (132, 131, 146, 147), (140, 139, 154, 155), (133, 132, 147, 148), (145, 296, 160), (205, 159, 174), (153, 152, 167, 168), (146, 145, 160, 161), (154, 153, 168, 169), (147, 146, 161, 162), (155, 154, 169, 170), (148, 147, 162, 163), (156, 155, 170, 171), (149, 148, 163, 164), (157, 156, 171, 172), (150, 149, 164, 165), (158, 157, 172, 173), (151, 150, 165, 166), (159, 158, 173, 174), (152, 151, 166, 167), (164, 163, 178, 179), (172, 171, 186, 187), (165, 164, 179, 180), (173, 172, 187, 188), (166, 165, 180, 181), (174, 173, 188, 189), (167, 166, 181, 182), (160, 296, 175), (205, 174, 189), (168, 167, 182, 183), (161, 160, 175, 176), (169, 168, 183, 184), (162, 161, 176, 177), (170, 169, 184, 185), (163, 162, 177, 178), (171, 170, 185, 186), (183, 182, 197, 198), (176, 175, 190, 191), (184, 183, 198, 199), (177, 176, 191, 192), (185, 184, 199, 200), (178, 177, 192, 193), (186, 185, 200, 201), (179, 178, 193, 194), (187, 186, 201, 202), (180, 179, 194, 195), (188, 187, 202, 203), (181, 180, 195, 196), (189, 188, 203, 204), (182, 181, 196, 197), (175, 296, 190), (205, 189, 204), (202, 201, 217, 218), (195, 194, 210, 211), (203, 202, 218, 219), (196, 195, 211, 212), (204, 203, 219, 220), (197, 196, 212, 213), (190, 296, 206), (205, 204, 220), (198, 197, 213, 214), (191, 190, 206, 207), (199, 198, 214, 215), (192, 191, 207, 208), (200, 199, 215, 216), (193, 192, 208, 209), (201, 200, 216, 217), (194, 193, 209, 210), (207, 206, 221, 222), (215, 214, 229, 230), (208, 207, 222, 223), (216, 215, 230, 231), (209, 208, 223, 224), (217, 216, 231, 232), (210, 209, 224, 225), (218, 217, 232, 233), (211, 210, 225, 226), (219, 218, 233, 234), (212, 211, 226, 227), (220, 219, 234, 235), (213, 212, 227, 228), (206, 296, 221), (205, 220, 235), (214, 213, 228, 229), (226, 225, 240, 241), (234, 233, 248, 249), (227, 226, 241, 242), (235, 234, 249, 250), (228, 227, 242, 243), (221, 296, 236), (205, 235, 250), (229, 228, 243, 244), (222, 221, 236, 237), (230, 229, 244, 245), (223, 222, 237, 238), (231, 230, 245, 246), (224, 223, 238, 239), (232, 231, 246, 247), (225, 224, 239, 240), (233, 232, 247, 248), (245, 244, 259, 260), (238, 237, 252, 253), (246, 245, 260, 261), (239, 238, 253, 254), (247, 246, 261, 262), (240, 239, 254, 255), (248, 247, 262, 263), (241, 240, 255, 256), (249, 248, 263, 264), (242, 241, 256, 257), (250, 249, 264, 265), (243, 242, 257, 258), (236, 296, 251), (205, 250, 265), (244, 243, 258, 259), (237, 236, 251, 252), (264, 263, 278, 279), (257, 256, 271, 272), (265, 264, 279, 280), (258, 257, 272, 273), (251, 296, 266), (205, 265, 280), (259, 258, 273, 274), (252, 251, 266, 267), (260, 259, 274, 275), (253, 252, 267, 268), (261, 260, 275, 276), (254, 253, 268, 269), (262, 261, 276, 277), (255, 254, 269, 270), (263, 262, 277, 278), (256, 255, 270, 271), (276, 275, 290, 291), (269, 268, 283, 284), (277, 276, 291, 292), (270, 269, 284, 285), (278, 277, 292, 293), (271, 270, 285, 286), (279, 278, 293, 294), (272, 271, 286, 287), (280, 279, 294, 295), (273, 272, 287, 288), (266, 296, 281), (205, 280, 295), (274, 273, 288, 289), (267, 266, 281, 282), (275, 274, 289, 290), (268, 267, 282, 283), (295, 294, 310, 311), (288, 287, 303, 304), (281, 296, 297), (205, 295, 311), (289, 288, 304, 305), (282, 281, 297, 298), (290, 289, 305, 306), (283, 282, 298, 299), (291, 290, 306, 307), (284, 283, 299, 300), (292, 291, 307, 308), (285, 284, 300, 301), (293, 292, 308, 309), (286, 285, 301, 302), (294, 293, 309, 310), (287, 286, 302, 303), (300, 299, 314, 315), (308, 307, 322, 323), (301, 300, 315, 316), (309, 308, 323, 324), (302, 301, 316, 317), (310, 309, 324, 325), (303, 302, 317, 318), (311, 310, 325, 326), (304, 303, 318, 319), (297, 296, 312), (205, 311, 326), (305, 304, 319, 320), (298, 297, 312, 313), (306, 305, 320, 321), (299, 298, 313, 314), (307, 306, 321, 322), (319, 318, 333, 334), (312, 296, 327), (205, 326, 341), (320, 319, 334, 335), (313, 312, 327, 328), (321, 320, 335, 336), (314, 313, 328, 329), (322, 321, 336, 337), (315, 314, 329, 330), (323, 322, 337, 338), (316, 315, 330, 331), (324, 323, 338, 339), (317, 316, 331, 332), (325, 324, 339, 340), (318, 317, 332, 333), (326, 325, 340, 341), (338, 337, 352, 353), (331, 330, 345, 346), (339, 338, 353, 354), (332, 331, 346, 347), (340, 339, 354, 355), (333, 332, 347, 348), (341, 340, 355, 356), (334, 333, 348, 349), (327, 296, 342), (205, 341, 356), (335, 334, 349, 350), (328, 327, 342, 343), (336, 335, 350, 351), (329, 328, 343, 344), (337, 336, 351, 352), (330, 329, 344, 345), (342, 296, 357), (205, 356, 371), (350, 349, 364, 365), (343, 342, 357, 358), (351, 350, 365, 366), (344, 343, 358, 359), (352, 351, 366, 367), (345, 344, 359, 360), (353, 352, 367, 368), (346, 345, 360, 361), (354, 353, 368, 369), (347, 346, 361, 362), (355, 354, 369, 370), (348, 347, 362, 363), (356, 355, 370, 371), (349, 348, 363, 364), (361, 360, 375, 376), (369, 368, 383, 384), (362, 361, 376, 377), (370, 369, 384, 385), (363, 362, 377, 378), (371, 370, 385, 386), (364, 363, 378, 379), (357, 296, 372), (205, 371, 386), (365, 364, 379, 380), (358, 357, 372, 373), (366, 365, 380, 381), (359, 358, 373, 374), (367, 366, 381, 382), (360, 359, 374, 375), (368, 367, 382, 383), (380, 379, 394, 395), (373, 372, 387, 388), (381, 380, 395, 396), (374, 373, 388, 389), (382, 381, 396, 397), (375, 374, 389, 390), (383, 382, 397, 398), (376, 375, 390, 391), (384, 383, 398, 399), (377, 376, 391, 392), (385, 384, 399, 400), (378, 377, 392, 393), (386, 385, 400, 401), (379, 378, 393, 394), (372, 296, 387), (205, 386, 401), (399, 398, 413, 414), (392, 391, 406, 407), (400, 399, 414, 415), (393, 392, 407, 408), (401, 400, 415, 416), (394, 393, 408, 409), (387, 296, 402), (205, 401, 416), (395, 394, 409, 410), (388, 387, 402, 403), (396, 395, 410, 411), (389, 388, 403, 404), (397, 396, 411, 412), (390, 389, 404, 405), (398, 397, 412, 413), (391, 390, 405, 406), (411, 410, 425, 426), (404, 403, 418, 419), (412, 411, 426, 427), (405, 404, 419, 420), (413, 412, 427, 428), (406, 405, 420, 421), (414, 413, 428, 429), (407, 406, 421, 422), (415, 414, 429, 430), (408, 407, 422, 423), (416, 415, 430, 431), (409, 408, 423, 424), (402, 296, 417), (205, 416, 431), (410, 409, 424, 425), (403, 402, 417, 418), (430, 429, 444, 445), (423, 422, 437, 438), (431, 430, 445, 446), (424, 423, 438, 439), (417, 296, 432), (205, 431, 446), (425, 424, 439, 440), (418, 417, 432, 433), (426, 425, 440, 441), (419, 418, 433, 434), (427, 426, 441, 442), (420, 419, 434, 435), (428, 427, 442, 443), (421, 420, 435, 436), (429, 428, 443, 444), (422, 421, 436, 437), (434, 433, 448, 449), (442, 441, 456, 457), (435, 434, 449, 450), (443, 442, 457, 458), (436, 435, 450, 451), (444, 443, 458, 459), (437, 436, 451, 452), (445, 444, 459, 460), (438, 437, 452, 453), (446, 445, 460, 461), (439, 438, 453, 454), (432, 296, 447), (205, 446, 461), (440, 439, 454, 455), (433, 432, 447, 448), (441, 440, 455, 456), (453, 452, 467, 468), (461, 460, 475, 476), (454, 453, 468, 469), (447, 296, 462), (205, 461, 476), (455, 454, 469, 470), (448, 447, 462, 463), (456, 455, 470, 471), (449, 448, 463, 464), (457, 456, 471, 472), (450, 449, 464, 465), (458, 457, 472, 473), (451, 450, 465, 466), (459, 458, 473, 474), (452, 451, 466, 467), (460, 459, 474, 475), (472, 471, 477, 478), (465, 464, 2, 3), (473, 472, 478, 479), (466, 465, 3, 4), (474, 473, 479, 9), (467, 466, 4, 5), (475, 474, 9, 480), (468, 467, 5, 6), (476, 475, 480, 481), (469, 468, 6, 7), (462, 296, 0), (205, 476, 481), (470, 469, 7, 8), (463, 462, 0, 1), (471, 470, 8, 477), (464, 463, 1, 2)])
me_sphere.materials.append(mat_material)
me_sphere.use_remesh_preserve_volume = False
me_sphere.use_remesh_preserve_attributes = False
me_sphere.use_mirror_vertex_groups = False
me_sphere.update()
me_cube_005 = bpy.data.meshes.new('Cube.005')
me_cube_005.from_pydata([(-0.634, -0.3733, -0.8213), (-0.634, -0.3733, 1.179), (-0.5394, 11.6, -1.0), (-0.642, 11.6, 1.0), (0.437, -0.3733, -0.8213), (0.437, -0.3733, 1.179), (0.4959, 11.6, -1.0), (0.4621, 11.6, 1.0)], [], [(0, 1, 3, 2), (2, 3, 7, 6), (6, 7, 5, 4), (4, 5, 1, 0), (2, 6, 4, 0), (7, 3, 1, 5)])
me_cube_005.materials.append(mat_material)
me_cube_005.use_remesh_preserve_volume = False
me_cube_005.use_remesh_preserve_attributes = False
me_cube_005.use_mirror_vertex_groups = False
me_cube_005.update()
me_cube_001 = bpy.data.meshes.new('Cube.001')
me_cube_001.from_pydata([(-1.0, -1.0, -1.0), (-1.0, -1.0, 4.572), (-1.0, 0.05655, -1.0), (-1.0, 0.05655, 4.572), (1.0, -1.0, -1.0), (1.0, -1.0, 4.572), (1.0, 0.05655, -1.0), (1.0, 0.05655, 4.572)], [], [(0, 1, 3, 2), (2, 3, 7, 6), (6, 7, 5, 4), (4, 5, 1, 0), (2, 6, 4, 0), (7, 3, 1, 5)])
me_cube_001.materials.append(mat_material)
me_cube_001.use_remesh_preserve_volume = False
me_cube_001.use_remesh_preserve_attributes = False
me_cube_001.use_mirror_vertex_groups = False
me_cube_001.update()
me_cylinder = bpy.data.meshes.new('Cylinder')
me_cylinder.from_pydata([(0.0, 1.446, -27.23), (0.0, 0.2603, 44.5), (0.1951, 1.427, -27.23), (0.1951, 0.241, 44.5), (0.3827, 1.37, -27.23), (0.3827, 0.1841, 44.5), (0.5556, 1.278, -27.23), (0.5556, 0.09173, 44.5), (0.7071, 1.153, -27.23), (0.7071, -0.03264, 44.5), (0.8315, 1.002, -27.23), (0.8315, -0.1842, 44.5), (0.9239, 0.8288, -27.23), (0.9239, -0.3571, 44.5), (0.9808, 0.6412, -27.23), (0.9808, -0.5447, 44.5), (1.0, 0.4461, -27.23), (1.0, -0.7397, 44.5), (0.9808, 0.251, -27.23), (0.9808, -0.9348, 44.5), (0.9239, 0.06341, -27.23), (0.9239, -1.122, 44.5), (0.8315, -0.1095, -27.23), (0.8315, -1.295, 44.5), (0.7071, -0.261, -27.23), (0.7071, -1.447, 44.5), (0.5556, -0.3854, -27.23), (0.5556, -1.571, 44.5), (0.3827, -0.4778, -27.23), (0.3827, -1.664, 44.5), (0.1951, -0.5347, -27.23), (0.1951, -1.721, 44.5), (-3.258e-07, -0.5539, -27.23), (-3.258e-07, -1.74, 44.5), (-0.1951, -0.5347, -27.23), (-0.1951, -1.721, 44.5), (-0.3827, -0.4778, -27.23), (-0.3827, -1.664, 44.5), (-0.5556, -0.3854, -27.23), (-0.5556, -1.571, 44.5), (-0.7071, -0.261, -27.23), (-0.7071, -1.447, 44.5), (-0.8315, -0.1095, -27.23), (-0.8315, -1.295, 44.5), (-0.9239, 0.06341, -27.23), (-0.9239, -1.122, 44.5), (-0.9808, 0.251, -27.23), (-0.9808, -0.9348, 44.5), (-1.0, 0.4461, -27.23), (-1.0, -0.7397, 44.5), (-0.9808, 0.6412, -27.23), (-0.9808, -0.5447, 44.5), (-0.9239, 0.8288, -27.23), (-0.9239, -0.3571, 44.5), (-0.8315, 1.002, -27.23), (-0.8315, -0.1842, 44.5), (-0.7071, 1.153, -27.23), (-0.7071, -0.03264, 44.5), (-0.5556, 1.278, -27.23), (-0.5556, 0.09173, 44.5), (-0.3827, 1.37, -27.23), (-0.3827, 0.1841, 44.5), (-0.1951, 1.427, -27.23), (-0.1951, 0.241, 44.5), (-0.4021, -0.304, -25.14), (0.2585, -0.3741, -25.14), (0.7715, 0.1274, -25.14), (0.7872, 0.817, -25.14), (0.1499, 1.256, -25.14), (-0.4988, 1.121, -25.14), (-0.8332, 0.5755, -25.14), (-0.7734, 0.09231, -25.14), (-1.652e-06, 1.446, -32.09), (0.1951, 1.427, -32.09), (0.3827, 1.37, -32.09), (0.5556, 1.278, -32.09), (0.7071, 1.153, -32.09), (0.8315, 1.002, -32.09), (0.9239, 0.8288, -32.09), (0.9808, 0.6412, -32.09), (1.0, 0.4461, -32.09), (0.9808, 0.251, -32.09), (0.9239, 0.06341, -32.09), (0.8315, -0.1095, -32.09), (0.7071, -0.261, -32.09), (0.5556, -0.3854, -32.09), (0.3827, -0.4778, -32.09), (0.1951, -0.5347, -32.09), (-1.978e-06, -0.5539, -32.09), (-0.1951, -0.5347, -32.09), (-0.3827, -0.4778, -32.09), (-0.5556, -0.3854, -32.09), (-0.7071, -0.261, -32.09), (-0.8315, -0.1095, -32.09), (-0.9239, 0.06341, -32.09), (-0.9808, 0.251, -32.09), (-1.0, 0.4461, -32.09), (-0.9808, 0.6412, -32.09), (-0.9239, 0.8288, -32.09), (-0.8315, 1.002, -32.09), (-0.7071, 1.153, -32.09), (-0.5556, 1.278, -32.09), (-0.3827, 1.37, -32.09), (-0.1951, 1.427, -32.09), (-0.4021, -0.2684, -32.09), (0.2585, -0.3385, -32.09), (0.7715, 0.163, -32.09), (0.7872, 0.8526, -32.09), (0.1499, 1.291, -32.09), (-0.4988, 1.156, -32.09), (-0.8332, 0.6111, -32.09), (-0.7734, 0.1279, -32.09)], [], [(0, 1, 3, 2), (2, 3, 5, 4), (4, 5, 7, 6), (6, 7, 9, 8), (8, 9, 11, 10), (10, 11, 13, 12), (12, 13, 15, 14), (14, 15, 17, 16), (16, 17, 19, 18), (18, 19, 21, 20), (20, 21, 23, 22), (22, 23, 25, 24), (24, 25, 27, 26), (26, 27, 29, 28), (28, 29, 31, 30), (30, 31, 33, 32), (32, 33, 35, 34), (34, 35, 37, 36), (36, 37, 39, 38), (38, 39, 41, 40), (40, 41, 43, 42), (42, 43, 45, 44), (44, 45, 47, 46), (46, 47, 49, 48), (48, 49, 51, 50), (50, 51, 53, 52), (52, 53, 55, 54), (54, 55, 57, 56), (56, 57, 59, 58), (58, 59, 61, 60), (3, 1, 63, 61, 59, 57, 55, 53, 51, 49, 47, 45, 43, 41, 39, 37, 35, 33, 31, 29, 27, 25, 23, 21, 19, 17, 15, 13, 11, 9, 7, 5), (60, 61, 63, 62), (62, 63, 1, 0), (26, 28, 86, 85), (72, 73, 74, 75, 76, 77, 107, 108, 109, 110, 97, 98, 99, 100, 101, 102, 103), (8, 10, 77, 76), (66, 65, 64, 71, 70, 69, 68, 67), (97, 110, 111, 104, 105, 106, 107, 77, 78, 79, 80, 81, 82, 83, 84, 85, 86, 87, 88, 89, 90, 91, 92, 93, 94, 95, 96), (44, 46, 95, 94), (0, 2, 73, 72), (62, 0, 72, 103), (18, 20, 82, 81), (36, 38, 91, 90), (54, 56, 100, 99), (64, 65, 105, 104), (10, 12, 78, 77), (28, 30, 87, 86), (46, 48, 96, 95), (65, 66, 106, 105), (2, 4, 74, 73), (66, 67, 107, 106), (20, 22, 83, 82), (38, 40, 92, 91), (56, 58, 101, 100), (67, 68, 108, 107), (12, 14, 79, 78), (30, 32, 88, 87), (48, 50, 97, 96), (68, 69, 109, 108), (4, 6, 75, 74), (69, 70, 110, 109), (22, 24, 84, 83), (40, 42, 93, 92), (58, 60, 102, 101), (70, 71, 111, 110), (14, 16, 80, 79), (32, 34, 89, 88), (50, 52, 98, 97), (71, 64, 104, 111), (6, 8, 76, 75), (24, 26, 85, 84), (42, 44, 94, 93), (60, 62, 103, 102), (16, 18, 81, 80), (34, 36, 90, 89), (52, 54, 99, 98)])
me_cylinder.materials.append(mat_material)
me_cylinder.use_remesh_preserve_volume = False
me_cylinder.use_remesh_preserve_attributes = False
me_cylinder.use_mirror_vertex_groups = False
me_cylinder.update()
me_cylinder_001 = bpy.data.meshes.new('Cylinder.001')
me_cylinder_001.from_pydata([(0.0, 1.437, -26.7), (0.0, 1.455, -25.74), (0.1951, 1.418, -26.7), (0.1951, 1.436, -25.74), (0.3827, 1.361, -26.7), (0.3827, 1.379, -25.74), (0.5556, 1.269, -26.7), (0.5556, 1.286, -25.74), (0.7071, 1.144, -26.7), (0.7071, 1.162, -25.74), (0.8315, 0.9926, -26.7), (0.8315, 1.01, -25.74), (0.9239, 0.8197, -26.7), (0.9239, 0.8375, -25.74), (0.9808, 0.6321, -26.7), (0.9808, 0.6499, -25.74), (1.0, 0.4371, -26.7), (1.0, 0.4548, -25.74), (0.9808, 0.242, -26.7), (0.9808, 0.2597, -25.74), (0.9239, 0.05438, -26.7), (0.9239, 0.07211, -25.74), (0.8315, -0.1185, -26.7), (0.8315, -0.1008, -25.74), (0.7071, -0.27, -26.7), (0.7071, -0.2523, -25.74), (0.5556, -0.3944, -26.7), (0.5556, -0.3767, -25.74), (0.3827, -0.4868, -26.7), (0.3827, -0.4691, -25.74), (0.1951, -0.5437, -26.7), (0.1951, -0.526, -25.74), (-3.258e-07, -0.5629, -26.7), (-3.258e-07, -0.5452, -25.74), (-0.1951, -0.5437, -26.7), (-0.1951, -0.526, -25.74), (-0.3827, -0.4868, -26.7), (-0.3827, -0.4691, -25.74), (-0.5556, -0.3944, -26.7), (-0.5556, -0.3767, -25.74), (-0.7071, -0.27, -26.7), (-0.7071, -0.2523, -25.74), (-0.8315, -0.1185, -26.7), (-0.8315, -0.1008, -25.74), (-0.9239, 0.05438, -26.7), (-0.9239, 0.07211, -25.74), (-0.9808, 0.242, -26.7), (-0.9808, 0.2597, -25.74), (-1.0, 0.4371, -26.7), (-1.0, 0.4548, -25.74), (-0.9808, 0.6322, -26.7), (-0.9808, 0.6499, -25.74), (-0.9239, 0.8197, -26.7), (-0.9239, 0.8375, -25.74), (-0.8315, 0.9926, -26.7), (-0.8315, 1.01, -25.74), (-0.7071, 1.144, -26.7), (-0.7071, 1.162, -25.74), (-0.5556, 1.269, -26.7), (-0.5556, 1.286, -25.74), (-0.3827, 1.361, -26.7), (-0.3827, 1.379, -25.74), (-0.1951, 1.418, -26.7), (-0.1951, 1.436, -25.74), (0.1299, 1.108, -22.52), (1.695e-06, 1.121, -22.52), (0.2549, 1.07, -22.52), (0.37, 1.009, -22.52), (0.471, 0.9257, -22.52), (0.5538, 0.8248, -22.52), (0.6153, 0.7097, -22.52), (0.6532, 0.5847, -22.52), (0.666, 0.4548, -22.52), (0.6532, 0.3249, -22.52), (0.6153, 0.1999, -22.52), (0.5538, 0.08477, -22.52), (0.471, -0.01616, -22.52), (0.37, -0.09899, -22.52), (0.2549, -0.1605, -22.52), (0.1299, -0.1984, -22.52), (1.478e-06, -0.2112, -22.52), (-0.1299, -0.1984, -22.52), (-0.2549, -0.1605, -22.52), (-0.37, -0.09899, -22.52), (-0.471, -0.01616, -22.52), (-0.5538, 0.08477, -22.52), (-0.6153, 0.1999, -22.52), (-0.6532, 0.3249, -22.52), (-0.666, 0.4548, -22.52), (-0.6532, 0.5847, -22.52), (-0.6153, 0.7097, -22.52), (-0.5538, 0.8248, -22.52), (-0.471, 0.9258, -22.52), (-0.37, 1.009, -22.52), (-0.2549, 1.07, -22.52), (-0.1299, 1.108, -22.52), (0.1299, 1.108, -17.17), (-1.571e-07, 1.121, -17.17), (0.2549, 1.07, -17.17), (0.37, 1.009, -17.17), (0.471, 0.9258, -17.17), (0.5538, 0.8248, -17.17), (0.6153, 0.7097, -17.17), (0.6532, 0.5847, -17.17), (0.666, 0.4548, -17.17), (0.6532, 0.3249, -17.17), (0.6153, 0.1999, -17.17), (0.5538, 0.08477, -17.17), (0.471, -0.01616, -17.17), (0.37, -0.09899, -17.17), (0.2549, -0.1605, -17.17), (0.1299, -0.1984, -17.17), (-3.741e-07, -0.2112, -17.17), (-0.1299, -0.1984, -17.17), (-0.2549, -0.1605, -17.17), (-0.37, -0.09899, -17.17), (-0.471, -0.01616, -17.17), (-0.5538, 0.08477, -17.17), (-0.6153, 0.1999, -17.17), (-0.6532, 0.3249, -17.17), (-0.666, 0.4548, -17.17), (-0.6532, 0.5847, -17.17), (-0.6153, 0.7097, -17.17), (-0.5538, 0.8248, -17.17), (-0.471, 0.9258, -17.17), (-0.37, 1.009, -17.17), (-0.2549, 1.07, -17.17), (-0.1299, 1.108, -17.17), (0.196, 1.45, -16.81), (1.228e-07, 1.469, -16.81), (0.3846, 1.393, -16.81), (0.5583, 1.3, -16.81), (0.7106, 1.175, -16.81), (0.8355, 1.023, -16.81), (0.9284, 0.849, -16.81), (0.9856, 0.6605, -16.81), (1.005, 0.4645, -16.81), (0.9856, 0.2684, -16.81), (0.9284, 0.07991, -16.81), (0.8355, -0.09382, -16.81), (0.7106, -0.2461, -16.81), (0.5583, -0.3711, -16.81), (0.3846, -0.4639, -16.81), (0.196, -0.5211, -16.81), (-2.046e-07, -0.5404, -16.81), (-0.196, -0.5211, -16.81), (-0.3846, -0.4639, -16.81), (-0.5583, -0.3711, -16.81), (-0.7106, -0.2461, -16.81), (-0.8355, -0.09382, -16.81), (-0.9284, 0.07991, -16.81), (-0.9856, 0.2684, -16.81), (-1.005, 0.4645, -16.81), (-0.9856, 0.6605, -16.81), (-0.9284, 0.849, -16.81), (-0.8355, 1.023, -16.81), (-0.7106, 1.175, -16.81), (-0.5583, 1.3, -16.81), (-0.3846, 1.393, -16.81), (-0.196, 1.45, -16.81), (0.196, 1.45, -16.15), (-1.857e-07, 1.469, -16.15), (0.3846, 1.393, -16.15), (0.5583, 1.3, -16.15), (0.7106, 1.175, -16.15), (0.8355, 1.023, -16.15), (0.9284, 0.849, -16.15), (0.9856, 0.6605, -16.15), (1.005, 0.4645, -16.15), (0.9856, 0.2684, -16.15), (0.9284, 0.07991, -16.15), (0.8355, -0.09382, -16.15), (0.7106, -0.2461, -16.15), (0.5583, -0.3711, -16.15), (0.3846, -0.4639, -16.15), (0.196, -0.5211, -16.15), (-5.131e-07, -0.5404, -16.15), (-0.196, -0.5211, -16.15), (-0.3846, -0.4639, -16.15), (-0.5583, -0.3711, -16.15), (-0.7106, -0.2461, -16.15), (-0.8355, -0.09382, -16.15), (-0.9284, 0.07991, -16.15), (-0.9856, 0.2684, -16.15), (-1.005, 0.4645, -16.15), (-0.9856, 0.6605, -16.15), (-0.9284, 0.849, -16.15), (-0.8355, 1.023, -16.15), (-0.7106, 1.175, -16.15), (-0.5583, 1.3, -16.15), (-0.3846, 1.393, -16.15), (-0.196, 1.45, -16.15), (0.1607, 1.275, -15.87), (-1.757e-07, 1.291, -15.87), (0.3152, 1.228, -15.87), (0.4576, 1.152, -15.87), (0.5824, 1.05, -15.87), (0.6849, 0.9249, -15.87), (0.761, 0.7825, -15.87), (0.8079, 0.6279, -15.87), (0.8237, 0.4672, -15.87), (0.8079, 0.3066, -15.87), (0.761, 0.152, -15.87), (0.6849, 0.009628, -15.87), (0.5824, -0.1152, -15.87), (0.4576, -0.2176, -15.87), (0.3152, -0.2937, -15.87), (0.1607, -0.3406, -15.87), (-4.44e-07, -0.3564, -15.87), (-0.1607, -0.3406, -15.87), (-0.3152, -0.2937, -15.87), (-0.4576, -0.2176, -15.87), (-0.5824, -0.1152, -15.87), (-0.6849, 0.009628, -15.87), (-0.761, 0.152, -15.87), (-0.8079, 0.3066, -15.87), (-0.8237, 0.4672, -15.87), (-0.8079, 0.6279, -15.87), (-0.761, 0.7825, -15.87), (-0.6849, 0.9249, -15.87), (-0.5824, 1.05, -15.87), (-0.4576, 1.152, -15.87), (-0.3152, 1.228, -15.87), (-0.1607, 1.275, -15.87), (0.2185, 1.565, -14.42), (1.664e-06, 1.587, -14.42), (0.4285, 1.502, -14.42), (0.6221, 1.398, -14.42), (0.7918, 1.259, -14.42), (0.931, 1.089, -14.42), (1.035, 0.8958, -14.42), (1.098, 0.6857, -14.42), (1.12, 0.4672, -14.42), (1.098, 0.2488, -14.42), (1.035, 0.03873, -14.42), (0.931, -0.1549, -14.42), (0.7918, -0.3245, -14.42), (0.6221, -0.4638, -14.42), (0.4285, -0.5673, -14.42), (0.2185, -0.631, -14.42), (1.299e-06, -0.6525, -14.42), (-0.2185, -0.631, -14.42), (-0.4285, -0.5673, -14.42), (-0.6221, -0.4638, -14.42), (-0.7918, -0.3245, -14.42), (-0.931, -0.1549, -14.42), (-1.035, 0.03873, -14.42), (-1.098, 0.2488, -14.42), (-1.12, 0.4672, -14.42), (-1.098, 0.6857, -14.42), (-1.035, 0.8958, -14.42), (-0.931, 1.089, -14.42), (-0.7918, 1.259, -14.42), (-0.6221, 1.398, -14.42), (-0.4285, 1.502, -14.42), (-0.2184, 1.565, -14.42), (0.2185, 1.583, -13.8), (7.378e-07, 1.604, -13.8), (0.4285, 1.519, -13.8), (0.6221, 1.416, -13.8), (0.7918, 1.276, -13.8), (0.931, 1.107, -13.8), (1.035, 0.9131, -13.8), (1.098, 0.703, -13.8), (1.12, 0.4845, -13.8), (1.098, 0.2661, -13.8), (1.035, 0.05603, -13.8), (0.931, -0.1376, -13.8), (0.7918, -0.3072, -13.8), (0.6221, -0.4465, -13.8), (0.4285, -0.55, -13.8), (0.2185, -0.6137, -13.8), (3.729e-07, -0.6352, -13.8), (-0.2185, -0.6137, -13.8), (-0.4285, -0.55, -13.8), (-0.6221, -0.4465, -13.8), (-0.7918, -0.3072, -13.8), (-0.931, -0.1376, -13.8), (-1.035, 0.05603, -13.8), (-1.098, 0.2661, -13.8), (-1.12, 0.4845, -13.8), (-1.098, 0.703, -13.8), (-1.035, 0.9131, -13.8), (-0.931, 1.107, -13.8), (-0.7918, 1.276, -13.8), (-0.6221, 1.416, -13.8), (-0.4285, 1.519, -13.8), (-0.2185, 1.583, -13.8), (0.5247, -0.1755, -14.14), (0.8607, 0.3611, -14.14), (0.5889, 1.091, -14.14), (-0.2517, 1.319, -14.14), (-0.8305, 0.7352, -14.14), (-0.7284, 0.043, -14.14), (-0.1201, -0.3114, -14.14), (0.2185, 1.588, -13.28), (1.663e-06, 1.61, -13.28), (0.4285, 1.525, -13.28), (0.6221, 1.421, -13.28), (0.7918, 1.282, -13.28), (0.931, 1.112, -13.28), (1.035, 0.9185, -13.28), (1.098, 0.7084, -13.28), (1.12, 0.49, -13.28), (1.098, 0.2715, -13.28), (1.035, 0.06148, -13.28), (0.931, -0.1321, -13.28), (0.7918, -0.3018, -13.28), (0.6221, -0.441, -13.28), (0.4285, -0.5445, -13.28), (0.2185, -0.6082, -13.28), (1.298e-06, -0.6298, -13.28), (-0.2185, -0.6082, -13.28), (-0.4285, -0.5445, -13.28), (-0.6221, -0.441, -13.28), (-0.7918, -0.3018, -13.28), (-0.931, -0.1321, -13.28), (-1.035, 0.06148, -13.28), (-1.098, 0.2715, -13.28), (-1.12, 0.49, -13.28), (-1.098, 0.7084, -13.28), (-1.035, 0.9185, -13.28), (-0.931, 1.112, -13.28), (-0.7918, 1.282, -13.28), (-0.6221, 1.421, -13.28), (-0.4285, 1.525, -13.28), (-0.2184, 1.588, -13.28), (0.5247, -0.1758, -13.28), (0.8607, 0.3608, -13.28), (0.5889, 1.09, -13.28), (-0.2517, 1.318, -13.28), (-0.8305, 0.7349, -13.28), (-0.7284, 0.04268, -13.28), (-0.1201, -0.3118, -13.28), (-0.3784, -0.1839, -26.7), (0.2707, -0.1932, -26.7), (0.6561, 0.321, -26.7), (0.5052, 0.9874, -26.7), (-0.2938, 1.104, -26.7), (-0.7227, 0.5344, -26.7), (1.233e-06, 1.437, -28.18), (0.1951, 1.418, -28.18), (0.3827, 1.361, -28.18), (0.5556, 1.269, -28.18), (0.7071, 1.144, -28.18), (0.8315, 0.9926, -28.18), (0.9239, 0.8197, -28.18), (0.9808, 0.6321, -28.18), (1.0, 0.4371, -28.18), (0.9808, 0.242, -28.18), (0.9239, 0.05438, -28.18), (0.8315, -0.1185, -28.18), (0.7071, -0.27, -28.18), (0.5556, -0.3944, -28.18), (0.3827, -0.4868, -28.18), (0.1951, -0.5437, -28.18), (9.068e-07, -0.5629, -28.18), (-0.1951, -0.5437, -28.18), (-0.3827, -0.4868, -28.18), (-0.5556, -0.3944, -28.18), (-0.7071, -0.27, -28.18), (-0.8315, -0.1185, -28.18), (-0.9239, 0.05438, -28.18), (-0.9808, 0.242, -28.18), (-1.0, 0.4371, -28.18), (-0.9808, 0.6322, -28.18), (-0.9239, 0.8197, -28.18), (-0.8315, 0.9926, -28.18), (-0.7071, 1.144, -28.18), (-0.5556, 1.269, -28.18), (-0.3827, 1.361, -28.18), (-0.1951, 1.418, -28.18), (-0.3784, -0.1839, -28.18), (0.2707, -0.1932, -28.18), (0.6561, 0.321, -28.18), (0.5052, 0.9874, -28.18), (-0.2938, 1.104, -28.18), (-0.7227, 0.5344, -28.18)], [], [(0, 1, 3, 2), (2, 3, 5, 4), (4, 5, 7, 6), (6, 7, 9, 8), (8, 9, 11, 10), (10, 11, 13, 12), (12, 13, 15, 14), (14, 15, 17, 16), (16, 17, 19, 18), (18, 19, 21, 20), (20, 21, 23, 22), (22, 23, 25, 24), (24, 25, 27, 26), (26, 27, 29, 28), (28, 29, 31, 30), (30, 31, 33, 32), (32, 33, 35, 34), (34, 35, 37, 36), (36, 37, 39, 38), (38, 39, 41, 40), (40, 41, 43, 42), (42, 43, 45, 44), (44, 45, 47, 46), (46, 47, 49, 48), (48, 49, 51, 50), (50, 51, 53, 52), (52, 53, 55, 54), (54, 55, 57, 56), (56, 57, 59, 58), (58, 59, 61, 60), (49, 47, 87, 88), (60, 61, 63, 62), (62, 63, 1, 0), (337, 338, 376, 375), (67, 66, 98, 99), (5, 3, 64, 66), (23, 21, 74, 75), (41, 39, 83, 84), (59, 57, 92, 93), (15, 13, 70, 71), (33, 31, 79, 80), (51, 49, 88, 89), (7, 5, 66, 67), (25, 23, 75, 76), (43, 41, 84, 85), (61, 59, 93, 94), (17, 15, 71, 72), (35, 33, 80, 81), (53, 51, 89, 90), (9, 7, 67, 68), (27, 25, 76, 77), (45, 43, 85, 86), (63, 61, 94, 95), (19, 17, 72, 73), (37, 35, 81, 82), (55, 53, 90, 91), (11, 9, 68, 69), (29, 27, 77, 78), (3, 1, 65, 64), (47, 45, 86, 87), (1, 63, 95, 65), (21, 19, 73, 74), (39, 37, 82, 83), (57, 55, 91, 92), (13, 11, 69, 70), (31, 29, 78, 79), (102, 101, 133, 134), (94, 93, 125, 126), (81, 80, 112, 113), (68, 67, 99, 100), (95, 94, 126, 127), (82, 81, 113, 114), (69, 68, 100, 101), (65, 95, 127, 97), (83, 82, 114, 115), (70, 69, 101, 102), (84, 83, 115, 116), (71, 70, 102, 103), (85, 84, 116, 117), (72, 71, 103, 104), (86, 85, 117, 118), (73, 72, 104, 105), (87, 86, 118, 119), (74, 73, 105, 106), (88, 87, 119, 120), (75, 74, 106, 107), (89, 88, 120, 121), (76, 75, 107, 108), (90, 89, 121, 122), (77, 76, 108, 109), (91, 90, 122, 123), (78, 77, 109, 110), (64, 65, 97, 96), (92, 91, 123, 124), (79, 78, 110, 111), (66, 64, 96, 98), (93, 92, 124, 125), (80, 79, 111, 112), (137, 136, 168, 169), (116, 115, 147, 148), (103, 102, 134, 135), (117, 116, 148, 149), (104, 103, 135, 136), (118, 117, 149, 150), (105, 104, 136, 137), (119, 118, 150, 151), (106, 105, 137, 138), (120, 119, 151, 152), (107, 106, 138, 139), (121, 120, 152, 153), (108, 107, 139, 140), (122, 121, 153, 154), (109, 108, 140, 141), (123, 122, 154, 155), (110, 109, 141, 142), (96, 97, 129, 128), (124, 123, 155, 156), (111, 110, 142, 143), (98, 96, 128, 130), (125, 124, 156, 157), (112, 111, 143, 144), (99, 98, 130, 131), (126, 125, 157, 158), (113, 112, 144, 145), (100, 99, 131, 132), (127, 126, 158, 159), (114, 113, 145, 146), (101, 100, 132, 133), (97, 127, 159, 129), (115, 114, 146, 147), (172, 171, 203, 204), (151, 150, 182, 183), (138, 137, 169, 170), (152, 151, 183, 184), (139, 138, 170, 171), (153, 152, 184, 185), (140, 139, 171, 172), (154, 153, 185, 186), (141, 140, 172, 173), (155, 154, 186, 187), (142, 141, 173, 174), (128, 129, 161, 160), (156, 155, 187, 188), (143, 142, 174, 175), (130, 128, 160, 162), (157, 156, 188, 189), (144, 143, 175, 176), (131, 130, 162, 163), (158, 157, 189, 190), (145, 144, 176, 177), (132, 131, 163, 164), (159, 158, 190, 191), (146, 145, 177, 178), (133, 132, 164, 165), (129, 159, 191, 161), (147, 146, 178, 179), (134, 133, 165, 166), (148, 147, 179, 180), (135, 134, 166, 167), (149, 148, 180, 181), (136, 135, 167, 168), (150, 149, 181, 182), (207, 206, 238, 239), (186, 185, 217, 218), (173, 172, 204, 205), (187, 186, 218, 219), (174, 173, 205, 206), (160, 161, 193, 192), (188, 187, 219, 220), (175, 174, 206, 207), (162, 160, 192, 194), (189, 188, 220, 221), (176, 175, 207, 208), (163, 162, 194, 195), (190, 189, 221, 222), (177, 176, 208, 209), (164, 163, 195, 196), (191, 190, 222, 223), (178, 177, 209, 210), (165, 164, 196, 197), (161, 191, 223, 193), (179, 178, 210, 211), (166, 165, 197, 198), (180, 179, 211, 212), (167, 166, 198, 199), (181, 180, 212, 213), (168, 167, 199, 200), (182, 181, 213, 214), (169, 168, 200, 201), (183, 182, 214, 215), (170, 169, 201, 202), (184, 183, 215, 216), (171, 170, 202, 203), (185, 184, 216, 217), (242, 241, 273, 274), (194, 192, 224, 226), (221, 220, 252, 253), (208, 207, 239, 240), (195, 194, 226, 227), (222, 221, 253, 254), (209, 208, 240, 241), (196, 195, 227, 228), (223, 222, 254, 255), (210, 209, 241, 242), (197, 196, 228, 229), (193, 223, 255, 225), (211, 210, 242, 243), (198, 197, 229, 230), (212, 211, 243, 244), (199, 198, 230, 231), (213, 212, 244, 245), (200, 199, 231, 232), (214, 213, 245, 246), (201, 200, 232, 233), (215, 214, 246, 247), (202, 201, 233, 234), (216, 215, 247, 248), (203, 202, 234, 235), (217, 216, 248, 249), (204, 203, 235, 236), (218, 217, 249, 250), (205, 204, 236, 237), (219, 218, 250, 251), (206, 205, 237, 238), (192, 193, 225, 224), (220, 219, 251, 252), (264, 263, 302, 303), (229, 228, 260, 261), (225, 255, 287, 257), (243, 242, 274, 275), (230, 229, 261, 262), (244, 243, 275, 276), (231, 230, 262, 263), (245, 244, 276, 277), (232, 231, 263, 264), (246, 245, 277, 278), (233, 232, 264, 265), (247, 246, 278, 279), (234, 233, 265, 266), (248, 247, 279, 280), (235, 234, 266, 267), (249, 248, 280, 281), (236, 235, 267, 268), (250, 249, 281, 282), (237, 236, 268, 269), (251, 250, 282, 283), (238, 237, 269, 270), (224, 225, 257, 256), (252, 251, 283, 284), (239, 238, 270, 271), (226, 224, 256, 258), (253, 252, 284, 285), (240, 239, 271, 272), (227, 226, 258, 259), (254, 253, 285, 286), (241, 240, 272, 273), (228, 227, 259, 260), (255, 254, 286, 287), (295, 296, 326, 325, 324, 323, 322, 321, 320, 331, 330, 329, 328, 304, 303, 302, 301, 300, 299, 298, 297), (277, 276, 315, 316), (293, 294, 288, 289, 290, 291, 292), (304, 328, 327, 333, 332, 331, 320, 319, 318, 317, 316, 315, 314, 313, 312, 311, 310, 309, 308, 307, 306, 305), (278, 277, 316, 317), (265, 264, 303, 304), (279, 278, 317, 318), (266, 265, 304, 305), (280, 279, 318, 319), (267, 266, 305, 306), (289, 288, 327, 328), (281, 280, 319, 320), (268, 267, 306, 307), (290, 289, 328, 329), (282, 281, 320, 321), (269, 268, 307, 308), (291, 290, 329, 330), (283, 282, 321, 322), (270, 269, 308, 309), (292, 291, 330, 331), (256, 257, 296, 295), (284, 283, 322, 323), (271, 270, 309, 310), (293, 292, 331, 332), (258, 256, 295, 297), (285, 284, 323, 324), (272, 271, 310, 311), (294, 293, 332, 333), (259, 258, 297, 298), (286, 285, 324, 325), (273, 272, 311, 312), (288, 294, 333, 327), (260, 259, 298, 299), (287, 286, 325, 326), (274, 273, 312, 313), (261, 260, 299, 300), (257, 287, 326, 296), (275, 274, 313, 314), (262, 261, 300, 301), (276, 275, 314, 315), (263, 262, 301, 302), (340, 341, 342, 343, 344, 345, 346, 347, 348, 349, 374, 375, 376, 377, 365, 366, 367, 368, 369, 370, 371), (2, 4, 342, 341), (335, 334, 339, 338, 337, 336), (365, 377, 372, 373, 374, 349, 350, 351, 352, 353, 354, 355, 356, 357, 358, 359, 360, 361, 362, 363, 364), (20, 22, 351, 350), (38, 40, 360, 359), (56, 58, 369, 368), (338, 339, 377, 376), (12, 14, 347, 346), (30, 32, 356, 355), (48, 50, 365, 364), (339, 334, 372, 377), (4, 6, 343, 342), (22, 24, 352, 351), (40, 42, 361, 360), (58, 60, 370, 369), (14, 16, 348, 347), (32, 34, 357, 356), (50, 52, 366, 365), (6, 8, 344, 343), (24, 26, 353, 352), (42, 44, 362, 361), (60, 62, 371, 370), (16, 18, 349, 348), (34, 36, 358, 357), (52, 54, 367, 366), (8, 10, 345, 344), (26, 28, 354, 353), (44, 46, 363, 362), (0, 2, 341, 340), (62, 0, 340, 371), (334, 335, 373, 372), (18, 20, 350, 349), (36, 38, 359, 358), (54, 56, 368, 367), (335, 336, 374, 373), (10, 12, 346, 345), (28, 30, 355, 354), (46, 48, 364, 363), (336, 337, 375, 374)])
me_cylinder_001.materials.append(mat_material)
me_cylinder_001.use_remesh_preserve_volume = False
me_cylinder_001.use_remesh_preserve_attributes = False
me_cylinder_001.use_mirror_vertex_groups = False
me_cylinder_001.update()
me_cube_002 = bpy.data.meshes.new('Cube.002')
me_cube_002.from_pydata([(-1.0, -1.0, -1.0), (-1.0, -1.0, 4.572), (-1.0, 0.05655, -1.0), (-1.0, 0.05655, 4.572), (1.0, -1.0, -1.0), (1.0, -1.0, 4.572), (1.0, 0.05655, -1.0), (1.0, 0.05655, 4.572)], [], [(0, 1, 3, 2), (2, 3, 7, 6), (6, 7, 5, 4), (4, 5, 1, 0), (2, 6, 4, 0), (7, 3, 1, 5)])
me_cube_002.materials.append(mat_material)
me_cube_002.use_remesh_preserve_volume = False
me_cube_002.use_remesh_preserve_attributes = False
me_cube_002.use_mirror_vertex_groups = False
me_cube_002.update()
me_cube_003 = bpy.data.meshes.new('Cube.003')
me_cube_003.from_pydata([(-1.0, -1.0, -1.0), (-1.0, -1.0, 4.572), (-1.0, 0.05655, -1.0), (-1.0, 0.05655, 4.572), (1.0, -1.0, -1.0), (1.0, -1.0, 4.572), (1.0, 0.05655, -1.0), (1.0, 0.05655, 4.572)], [], [(0, 1, 3, 2), (2, 3, 7, 6), (6, 7, 5, 4), (4, 5, 1, 0), (2, 6, 4, 0), (7, 3, 1, 5)])
me_cube_003.materials.append(mat_material)
me_cube_003.use_remesh_preserve_volume = False
me_cube_003.use_remesh_preserve_attributes = False
me_cube_003.use_mirror_vertex_groups = False
me_cube_003.update()
me_cube_006 = bpy.data.meshes.new('Cube.006')
me_cube_006.from_pydata([(-1.0, -0.3733, -1.0), (-1.0, -0.3733, 1.0), (-1.0, 4.112, -1.0), (-1.0, 4.112, 1.0), (1.0, -0.3733, -1.0), (1.0, -0.3733, 1.0), (1.0, 4.112, -1.0), (1.0, 4.112, 1.0), (-1.0, 3.534, 0.5636), (-1.0, 2.819, 0.5352), (-1.0, 2.853, -0.005289), (-1.0, 3.583, 0.03958), (-2.14, 3.469, 0.1607), (-2.13, 3.056, 0.1552), (-2.148, 3.069, -0.1011), (-2.158, 3.495, -0.08302), (-2.773, 3.398, -0.5072), (-2.766, 3.095, -0.5112), (-2.779, 3.105, -0.6996), (-2.787, 3.417, -0.6863)], [], [(0, 1, 9, 10, 11, 3, 2), (2, 3, 7, 6), (6, 7, 5, 4), (4, 5, 1, 0), (2, 6, 4, 0), (7, 3, 1, 5), (15, 14, 18, 19), (3, 11, 8, 9, 1), (8, 11, 15, 12), (10, 9, 13, 14), (11, 10, 14, 15), (9, 8, 12, 13), (16, 19, 18, 17), (13, 12, 16, 17), (12, 15, 19, 16), (14, 13, 17, 18)])
me_cube_006.materials.append(mat_material)
me_cube_006.use_remesh_preserve_volume = False
me_cube_006.use_remesh_preserve_attributes = False
me_cube_006.use_mirror_vertex_groups = False
me_cube_006.update()
me_cube_007 = bpy.data.meshes.new('Cube.007')
me_cube_007.from_pydata([(0.6455, 0.7716, -0.9279), (0.6455, 0.7716, -0.3632), (0.6483, 0.8374, -0.9269), (0.6445, 0.8374, -0.366), (0.986, 0.7716, -0.9251), (0.9806, 0.7716, -0.365), (0.985, 0.8374, -0.9281), (0.9823, 0.8374, -0.3636), (0.748, 0.8374, -0.9706), (0.7525, 0.7716, -0.9729), (0.8685, 0.8374, -0.9713), (0.8664, 0.7716, -0.9736), (0.8693, 0.8374, -0.3302), (0.869, 0.7716, -0.3218), (0.7568, 0.8374, -0.3303), (0.7589, 0.7716, -0.3218)], [], [(0, 1, 3, 2), (2, 3, 14, 12, 7, 6, 10, 8), (6, 7, 5, 4), (4, 5, 13, 15, 1, 0, 9, 11), (2, 8, 9, 0), (7, 12, 13, 5), (9, 8, 10, 11), (11, 10, 6, 4), (13, 12, 14, 15), (15, 14, 3, 1)])
me_cube_007.materials.append(mat_material_002)
me_cube_007.use_remesh_preserve_volume = False
me_cube_007.use_remesh_preserve_attributes = False
me_cube_007.use_mirror_vertex_groups = False
me_cube_007.update()

# ---- objects
ob_cube_009 = bpy.data.objects.new('Cube.009', me_cube)
ob_cube = bpy.data.objects.new('Cube', me_cube_004)
ob_cube_007 = bpy.data.objects.new('Cube.007', me_cube_009)
ob_cube_006 = bpy.data.objects.new('Cube.006', me_cube_008)
ob_sphere = bpy.data.objects.new('Sphere', me_sphere)
ob_cube_004 = bpy.data.objects.new('Cube.004', me_cube_005)
ob_cube_001 = bpy.data.objects.new('Cube.001', me_cube_001)
ob_cylinder = bpy.data.objects.new('Cylinder', me_cylinder)
ob_cylinder_001 = bpy.data.objects.new('Cylinder.001', me_cylinder_001)
ob_cube_002 = bpy.data.objects.new('Cube.002', me_cube_002)
ob_cube_003 = bpy.data.objects.new('Cube.003', me_cube_003)
ob_cube_005 = bpy.data.objects.new('Cube.005', me_cube_006)
ob_cube_008 = bpy.data.objects.new('Cube.008', me_cube_007)

# ---- transforms, parenting, visibility, modifiers, constraints
ob_cube_009.location = (-0.417, -6.16, 0.8691)
ob_cube_009.scale = (0.06378, 0.06378, 0.06378)
ob_cube_009.lineart.crease_threshold = 0.0
ob_cube.location = (-1.225, 0.1772, 0.934)
ob_cube.lineart.crease_threshold = 0.0
ob_cube_007.location = (-0.4328, -1.637, 0.4174)
ob_cube_007.scale = (-0.01126, -0.01126, -0.01126)
ob_cube_007.lineart.crease_threshold = 0.0
ob_cube_006.location = (-0.4029, -1.661, 0.4008)
ob_cube_006.scale = (-0.08837, -0.08837, -0.08837)
ob_cube_006.lineart.crease_threshold = 0.0
ob_sphere.location = (-0.631, -1.377, 0.6717)
ob_sphere.scale = (0.018, 0.018, 0.018)
ob_sphere.lineart.crease_threshold = 0.0
ob_cube_004.location = (-0.4226, -2.324, 0.3926)
ob_cube_004.scale = (0.04174, 0.04174, 0.04174)
ob_cube_004.lineart.crease_threshold = 0.0
ob_cube_001.location = (-0.4159, -1.432, 0.8266)
ob_cube_001.scale = (0.0197, 0.0197, 0.0197)
ob_cube_001.lineart.crease_threshold = 0.0
ob_cylinder.location = (-0.4159, -4.642, 0.7733)
ob_cylinder.rotation_euler = (-1.588, -0.0, 0.0)
ob_cylinder.scale = (0.07218, 0.07218, 0.07218)
ob_cylinder.lineart.crease_threshold = 0.0
ob_cylinder_001.location = (-0.4159, 0.2695, 0.9821)
ob_cylinder_001.rotation_euler = (-1.588, -0.0, 0.0)
ob_cylinder_001.scale = (0.09664, 0.09664, 0.09664)
ob_cylinder_001.lineart.crease_threshold = 0.0
ob_cube_002.location = (-0.4159, -1.481, 0.7814)
ob_cube_002.scale = (0.03261, 0.03261, 0.03261)
ob_cube_002.lineart.crease_threshold = 0.0
ob_cube_003.location = (-0.4159, -1.968, 0.7814)
ob_cube_003.scale = (0.03433, 0.03433, 0.03433)
ob_cube_003.lineart.crease_threshold = 0.0
ob_cube_005.location = (-0.4175, -1.62, 0.7367)
ob_cube_005.scale = (0.07467, 0.07467, 0.07467)
ob_cube_005.lineart.crease_threshold = 0.0
ob_cube_008.location = (-1.377, 0.1295, 1.007)
ob_cube_008.scale = (1.175, 1.175, 1.175)
ob_cube_008.lineart.crease_threshold = 0.0

# ---- collection membership
col_collection_1.objects.link(ob_cube_009)
col_collection_1.objects.link(ob_cube)
col_collection_1.objects.link(ob_cube_007)
col_collection_1.objects.link(ob_cube_006)
col_collection_1.objects.link(ob_sphere)
col_collection_1.objects.link(ob_cube_004)
col_collection_1.objects.link(ob_cube_001)
col_collection_1.objects.link(ob_cylinder)
col_collection_1.objects.link(ob_cylinder_001)
col_collection_1.objects.link(ob_cube_002)
col_collection_1.objects.link(ob_cube_003)
col_collection_1.objects.link(ob_cube_005)
col_collection_1.objects.link(ob_cube_008)

# ---- scene / render settings (as saved in the file)
scene.frame_start = 1; scene.frame_end = 250; scene.frame_set(1)
scene.render.engine = 'BLENDER_EEVEE_NEXT'
scene.render.resolution_percentage = 50
scene.render.dither_intensity = 0.0
scene.cycles.use_denoising = False
scene.cycles.samples = 128
scene.cycles.sampling_pattern = 'TABULATED_SOBOL'
scene.cycles.use_adaptive_sampling = False
scene.cycles.use_light_tree = False
scene.cycles.blur_glossy = 0.0
scene.cycles.sample_clamp_indirect = 0.0
scene.view_settings.view_transform = 'Standard'
bpy.context.view_layer.update()

# ---- added for rendering (the .blend has no active camera and no usable light): camera, sun
cam_auto = bpy.data.cameras.new('AutoCamera')
cam_auto.lens = 50.0
cam_auto.sensor_width = 36.0
cam_auto.clip_end = 1000.0
ob_auto_camera = bpy.data.objects.new('AutoCamera', cam_auto)
scene.collection.objects.link(ob_auto_camera)
ob_auto_camera.location = (7.13322, -12.0028, 6.53011)
ob_auto_camera.rotation_euler = (1.09748, -7.21219e-08, 0.694738)
scene.camera = ob_auto_camera
light_auto_sun = bpy.data.lights.new('AutoSun', 'SUN')
light_auto_sun.energy = 3.0
light_auto_sun.angle = 0.0523599
ob_auto_sun = bpy.data.objects.new('AutoSun', light_auto_sun)
scene.collection.objects.link(ob_auto_sun)
ob_auto_sun.rotation_euler = (0.872665, 0.174533, 0.523599)
bpy.context.view_layer.update()
